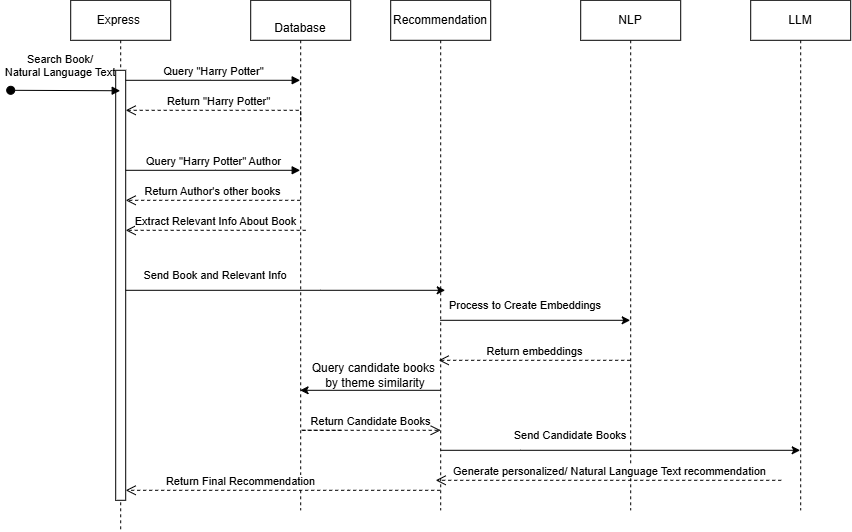

The diagram above was exported from draw.io. Its source (the exported page's mxGraphModel, read from the mxfile embedded in the PNG):
<mxGraphModel dx="1994" dy="624" grid="1" gridSize="10" guides="1" tooltips="1" connect="1" arrows="1" fold="1" page="1" pageScale="1" pageWidth="850" pageHeight="1100" math="0" shadow="0">
  <root>
    <mxCell id="0" />
    <mxCell id="1" parent="0" />
    <mxCell id="aM9ryv3xv72pqoxQDRHE-1" parent="1" style="shape=umlLifeline;perimeter=lifelinePerimeter;whiteSpace=wrap;html=1;container=0;dropTarget=0;collapsible=0;recursiveResize=0;outlineConnect=0;portConstraint=eastwest;newEdgeStyle={&quot;edgeStyle&quot;:&quot;elbowEdgeStyle&quot;,&quot;elbow&quot;:&quot;vertical&quot;,&quot;curved&quot;:0,&quot;rounded&quot;:0};" value="Express&amp;nbsp;" vertex="1">
      <mxGeometry height="530" width="100" x="40" y="40" as="geometry" />
    </mxCell>
    <mxCell id="aM9ryv3xv72pqoxQDRHE-2" parent="aM9ryv3xv72pqoxQDRHE-1" style="html=1;points=[];perimeter=orthogonalPerimeter;outlineConnect=0;targetShapes=umlLifeline;portConstraint=eastwest;newEdgeStyle={&quot;edgeStyle&quot;:&quot;elbowEdgeStyle&quot;,&quot;elbow&quot;:&quot;vertical&quot;,&quot;curved&quot;:0,&quot;rounded&quot;:0};" value="" vertex="1">
      <mxGeometry height="430" width="10" x="45" y="70" as="geometry" />
    </mxCell>
    <mxCell id="aM9ryv3xv72pqoxQDRHE-5" parent="1" style="shape=umlLifeline;perimeter=lifelinePerimeter;whiteSpace=wrap;html=1;container=0;dropTarget=0;collapsible=0;recursiveResize=0;outlineConnect=0;portConstraint=eastwest;newEdgeStyle={&quot;edgeStyle&quot;:&quot;elbowEdgeStyle&quot;,&quot;elbow&quot;:&quot;vertical&quot;,&quot;curved&quot;:0,&quot;rounded&quot;:0};" value="&lt;br&gt;Database" vertex="1">
      <mxGeometry height="510" width="100" x="220" y="40" as="geometry" />
    </mxCell>
    <mxCell id="aM9ryv3xv72pqoxQDRHE-7" edge="1" parent="1" source="aM9ryv3xv72pqoxQDRHE-2" style="html=1;verticalAlign=bottom;endArrow=block;edgeStyle=elbowEdgeStyle;elbow=horizontal;curved=0;rounded=0;" target="aM9ryv3xv72pqoxQDRHE-5" value="Query &quot;Harry Potter&quot;">
      <mxGeometry relative="1" as="geometry">
        <Array as="points">
          <mxPoint x="180" y="120" />
        </Array>
        <mxPoint x="195" y="130" as="sourcePoint" />
        <mxPoint x="265" y="120" as="targetPoint" />
      </mxGeometry>
    </mxCell>
    <mxCell id="aM9ryv3xv72pqoxQDRHE-8" edge="1" parent="1" style="html=1;verticalAlign=bottom;endArrow=open;dashed=1;endSize=8;edgeStyle=elbowEdgeStyle;elbow=vertical;curved=0;rounded=0;" value="Return &quot;Harry Potter&quot;">
      <mxGeometry relative="1" as="geometry">
        <Array as="points">
          <mxPoint x="195" y="150" />
        </Array>
        <mxPoint x="270" y="160" as="sourcePoint" />
        <mxPoint x="95" y="150" as="targetPoint" />
      </mxGeometry>
    </mxCell>
    <mxCell id="taDY9h5dJRMrImmxldEK-1" parent="1" style="shape=umlLifeline;perimeter=lifelinePerimeter;whiteSpace=wrap;html=1;container=0;dropTarget=0;collapsible=0;recursiveResize=0;outlineConnect=0;portConstraint=eastwest;newEdgeStyle={&quot;edgeStyle&quot;:&quot;elbowEdgeStyle&quot;,&quot;elbow&quot;:&quot;vertical&quot;,&quot;curved&quot;:0,&quot;rounded&quot;:0};" value="Recommendation" vertex="1">
      <mxGeometry height="510" width="100" x="360" y="40" as="geometry" />
    </mxCell>
    <mxCell id="taDY9h5dJRMrImmxldEK-3" parent="1" style="shape=umlLifeline;perimeter=lifelinePerimeter;whiteSpace=wrap;html=1;container=0;dropTarget=0;collapsible=0;recursiveResize=0;outlineConnect=0;portConstraint=eastwest;newEdgeStyle={&quot;edgeStyle&quot;:&quot;elbowEdgeStyle&quot;,&quot;elbow&quot;:&quot;vertical&quot;,&quot;curved&quot;:0,&quot;rounded&quot;:0};" value="LLM" vertex="1">
      <mxGeometry height="510" width="100" x="720" y="40" as="geometry" />
    </mxCell>
    <mxCell id="taDY9h5dJRMrImmxldEK-5" parent="1" style="shape=umlLifeline;perimeter=lifelinePerimeter;whiteSpace=wrap;html=1;container=0;dropTarget=0;collapsible=0;recursiveResize=0;outlineConnect=0;portConstraint=eastwest;newEdgeStyle={&quot;edgeStyle&quot;:&quot;elbowEdgeStyle&quot;,&quot;elbow&quot;:&quot;vertical&quot;,&quot;curved&quot;:0,&quot;rounded&quot;:0};" value="NLP" vertex="1">
      <mxGeometry height="510" width="100" x="550" y="40" as="geometry" />
    </mxCell>
    <mxCell id="taDY9h5dJRMrImmxldEK-7" edge="1" parent="1" style="html=1;verticalAlign=bottom;endArrow=block;edgeStyle=elbowEdgeStyle;elbow=horizontal;curved=0;rounded=0;" value="Query &quot;Harry Potter&quot; Author">
      <mxGeometry relative="1" as="geometry">
        <Array as="points">
          <mxPoint x="185" y="210" />
        </Array>
        <mxPoint x="95" y="210" as="sourcePoint" />
        <mxPoint x="269.5" y="210" as="targetPoint" />
      </mxGeometry>
    </mxCell>
    <mxCell id="taDY9h5dJRMrImmxldEK-8" edge="1" parent="1" source="aM9ryv3xv72pqoxQDRHE-5" style="html=1;verticalAlign=bottom;endArrow=open;dashed=1;endSize=8;edgeStyle=elbowEdgeStyle;elbow=horizontal;curved=0;rounded=0;" target="aM9ryv3xv72pqoxQDRHE-2" value="Return Author's other books">
      <mxGeometry relative="1" as="geometry">
        <Array as="points">
          <mxPoint x="200" y="240" />
        </Array>
        <mxPoint x="260" y="240" as="sourcePoint" />
        <mxPoint x="100" y="240" as="targetPoint" />
      </mxGeometry>
    </mxCell>
    <mxCell id="taDY9h5dJRMrImmxldEK-9" edge="1" parent="1" source="aM9ryv3xv72pqoxQDRHE-2" style="endArrow=classic;html=1;rounded=0;" value="">
      <mxGeometry height="50" relative="1" width="50" as="geometry">
        <Array as="points">
          <mxPoint x="290" y="330" />
        </Array>
        <mxPoint x="100" y="330" as="sourcePoint" />
        <mxPoint x="414.5" y="330" as="targetPoint" />
      </mxGeometry>
    </mxCell>
    <mxCell id="taDY9h5dJRMrImmxldEK-10" parent="1" style="text;html=1;whiteSpace=wrap;strokeColor=none;fillColor=none;align=center;verticalAlign=middle;rounded=0;" value="&lt;font style=&quot;font-size: 11px;&quot;&gt;Send Book and Relevant Info&lt;/font&gt;" vertex="1">
      <mxGeometry height="30" width="170" x="100" y="300" as="geometry" />
    </mxCell>
    <mxCell id="taDY9h5dJRMrImmxldEK-11" edge="1" parent="1" style="html=1;verticalAlign=bottom;endArrow=open;dashed=1;endSize=8;edgeStyle=elbowEdgeStyle;elbow=horizontal;curved=0;rounded=0;" target="aM9ryv3xv72pqoxQDRHE-2" value="Extract Relevant Info About Book">
      <mxGeometry relative="1" as="geometry">
        <Array as="points">
          <mxPoint x="205" y="270" />
        </Array>
        <mxPoint x="275" y="270" as="sourcePoint" />
        <mxPoint x="100" y="270" as="targetPoint" />
      </mxGeometry>
    </mxCell>
    <mxCell id="taDY9h5dJRMrImmxldEK-13" edge="1" parent="1" style="endArrow=classic;html=1;rounded=0;" target="taDY9h5dJRMrImmxldEK-5" value="">
      <mxGeometry height="50" relative="1" width="50" as="geometry">
        <mxPoint x="409.590909090909" y="360" as="sourcePoint" />
        <mxPoint x="480" y="360" as="targetPoint" />
      </mxGeometry>
    </mxCell>
    <mxCell id="taDY9h5dJRMrImmxldEK-14" parent="1" style="text;html=1;whiteSpace=wrap;strokeColor=none;fillColor=none;align=center;verticalAlign=middle;rounded=0;" value="&lt;font style=&quot;font-size: 11px;&quot;&gt;Process to Create Embeddings&lt;/font&gt;" vertex="1">
      <mxGeometry height="30" width="180" x="405" y="330" as="geometry" />
    </mxCell>
    <mxCell id="taDY9h5dJRMrImmxldEK-15" edge="1" parent="1" source="taDY9h5dJRMrImmxldEK-5" style="html=1;verticalAlign=bottom;endArrow=open;dashed=1;endSize=8;edgeStyle=elbowEdgeStyle;elbow=horizontal;curved=0;rounded=0;" value="&lt;font&gt;Return embeddings&lt;/font&gt;">
      <mxGeometry relative="1" as="geometry">
        <Array as="points">
          <mxPoint x="513" y="400" />
        </Array>
        <mxPoint x="570" y="400" as="sourcePoint" />
        <mxPoint x="408" y="400" as="targetPoint" />
      </mxGeometry>
    </mxCell>
    <mxCell id="taDY9h5dJRMrImmxldEK-16" edge="1" parent="1" style="endArrow=classic;html=1;rounded=0;" value="">
      <mxGeometry height="50" relative="1" width="50" as="geometry">
        <Array as="points">
          <mxPoint x="490" y="490" />
        </Array>
        <mxPoint x="410" y="490" as="sourcePoint" />
        <mxPoint x="769.5" y="490" as="targetPoint" />
      </mxGeometry>
    </mxCell>
    <mxCell id="taDY9h5dJRMrImmxldEK-18" parent="1" style="text;html=1;whiteSpace=wrap;strokeColor=none;fillColor=none;align=center;verticalAlign=middle;rounded=0;" value="&lt;span style=&quot;font-family: anthropic-sans, sans-serif; text-align: start; white-space: nowrap;&quot;&gt;&lt;font&gt;Query candidate books&amp;nbsp;&lt;/font&gt;&lt;/span&gt;&lt;div&gt;&lt;span style=&quot;font-family: anthropic-sans, sans-serif; text-align: start; white-space: nowrap;&quot;&gt;&lt;font&gt;by theme similarity&lt;/font&gt;&lt;/span&gt;&lt;/div&gt;" vertex="1">
      <mxGeometry height="30" width="180" x="255" y="400" as="geometry" />
    </mxCell>
    <mxCell id="taDY9h5dJRMrImmxldEK-20" edge="1" parent="1" style="html=1;verticalAlign=bottom;endArrow=open;dashed=1;endSize=8;edgeStyle=elbowEdgeStyle;elbow=horizontal;curved=0;rounded=0;" value="&lt;font&gt;Generate personalized/ Natural Language Text recommendation&lt;/font&gt;">
      <mxGeometry relative="1" as="geometry">
        <mxPoint as="offset" />
        <Array as="points">
          <mxPoint x="640.04" y="520" />
        </Array>
        <mxPoint x="750.54" y="520" as="sourcePoint" />
        <mxPoint x="404.9988888888887" y="520" as="targetPoint" />
      </mxGeometry>
    </mxCell>
    <mxCell id="taDY9h5dJRMrImmxldEK-21" edge="1" parent="1" source="taDY9h5dJRMrImmxldEK-1" style="html=1;verticalAlign=bottom;endArrow=open;dashed=1;endSize=8;edgeStyle=elbowEdgeStyle;elbow=horizontal;curved=0;rounded=0;" target="aM9ryv3xv72pqoxQDRHE-2" value="&lt;font&gt;Return Final Recommendation&lt;/font&gt;">
      <mxGeometry relative="1" x="0.2687" as="geometry">
        <mxPoint as="offset" />
        <Array as="points">
          <mxPoint x="318" y="530" />
        </Array>
        <mxPoint x="405" y="530" as="sourcePoint" />
        <mxPoint x="213" y="530" as="targetPoint" />
      </mxGeometry>
    </mxCell>
    <mxCell id="aM9ryv3xv72pqoxQDRHE-3" edge="1" parent="1" style="html=1;verticalAlign=bottom;startArrow=oval;endArrow=block;startSize=8;edgeStyle=elbowEdgeStyle;elbow=vertical;curved=0;rounded=0;" value="">
      <mxGeometry relative="1" as="geometry">
        <mxPoint x="-20" y="130" as="sourcePoint" />
        <mxPoint x="89.5" y="129.99580645161288" as="targetPoint" />
      </mxGeometry>
    </mxCell>
    <mxCell id="taDY9h5dJRMrImmxldEK-23" parent="1" style="text;html=1;whiteSpace=wrap;strokeColor=none;fillColor=none;align=center;verticalAlign=middle;rounded=0;" value="&lt;span style=&quot;font-size: 11px; white-space: nowrap; background-color: rgb(255, 255, 255);&quot;&gt;Search Book/&lt;/span&gt;&lt;div style=&quot;font-size: 11px; white-space: nowrap;&quot;&gt;Natural Language Text&lt;/div&gt;" vertex="1">
      <mxGeometry height="30" width="60" y="90" as="geometry" />
    </mxCell>
    <mxCell id="taDY9h5dJRMrImmxldEK-25" edge="1" parent="1" source="taDY9h5dJRMrImmxldEK-1" style="endArrow=classic;html=1;rounded=0;" target="aM9ryv3xv72pqoxQDRHE-5" value="">
      <mxGeometry height="50" relative="1" width="50" as="geometry">
        <Array as="points">
          <mxPoint x="350" y="430" />
        </Array>
        <mxPoint x="480" y="420" as="sourcePoint" />
        <mxPoint x="400" y="380" as="targetPoint" />
      </mxGeometry>
    </mxCell>
    <mxCell id="taDY9h5dJRMrImmxldEK-27" edge="1" parent="1" style="html=1;verticalAlign=bottom;endArrow=open;dashed=1;endSize=8;edgeStyle=elbowEdgeStyle;elbow=horizontal;curved=0;rounded=0;" value="&lt;font&gt;Return Candidate Books&lt;/font&gt;">
      <mxGeometry relative="1" x="0.2222" as="geometry">
        <mxPoint as="offset" />
        <Array as="points">
          <mxPoint x="270" y="470" />
        </Array>
        <mxPoint x="310" y="470" as="sourcePoint" />
        <mxPoint x="410" y="470" as="targetPoint" />
      </mxGeometry>
    </mxCell>
    <mxCell id="taDY9h5dJRMrImmxldEK-28" parent="1" style="text;html=1;whiteSpace=wrap;strokeColor=none;fillColor=none;align=center;verticalAlign=middle;rounded=0;" value="&lt;font style=&quot;font-size: 11px;&quot;&gt;Send Candidate Books&lt;/font&gt;" vertex="1">
      <mxGeometry height="30" width="160" x="460" y="460" as="geometry" />
    </mxCell>
  </root>
</mxGraphModel>